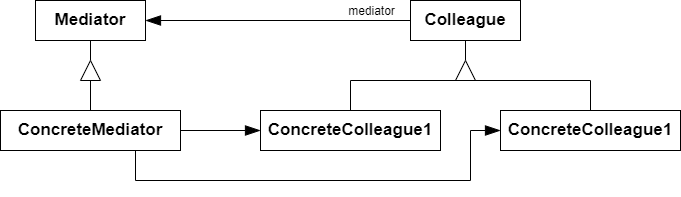

The diagram above was exported from draw.io. Its source (the exported page's mxGraphModel, read from the mxfile embedded in the PNG):
<mxGraphModel dx="885" dy="544" grid="1" gridSize="10" guides="1" tooltips="1" connect="1" arrows="1" fold="1" page="1" pageScale="1" pageWidth="1200" pageHeight="1600" math="0" shadow="0">
  <root>
    <mxCell id="0" />
    <mxCell id="1" parent="0" />
    <mxCell id="11" style="edgeStyle=none;html=1;exitX=1;exitY=0.5;exitDx=0;exitDy=0;entryX=0.5;entryY=1;entryDx=0;entryDy=0;endArrow=none;endFill=0;" edge="1" parent="1" source="12">
      <mxGeometry relative="1" as="geometry">
        <mxPoint x="505" y="110" as="targetPoint" />
      </mxGeometry>
    </mxCell>
    <mxCell id="12" value="" style="triangle;whiteSpace=wrap;html=1;direction=north;" vertex="1" parent="1">
      <mxGeometry x="495" y="130" width="20" height="20" as="geometry" />
    </mxCell>
    <mxCell id="32" style="edgeStyle=none;rounded=0;html=1;exitX=0;exitY=0.5;exitDx=0;exitDy=0;entryX=1;entryY=0.5;entryDx=0;entryDy=0;endArrow=blockThin;endFill=1;endSize=13;" edge="1" parent="1" source="18" target="25">
      <mxGeometry relative="1" as="geometry" />
    </mxCell>
    <mxCell id="33" value="mediator" style="edgeLabel;html=1;align=center;verticalAlign=middle;resizable=0;points=[];fontSize=12;" vertex="1" connectable="0" parent="32">
      <mxGeometry x="-0.6604" y="-2" relative="1" as="geometry">
        <mxPoint x="5" y="-8" as="offset" />
      </mxGeometry>
    </mxCell>
    <mxCell id="18" value="&lt;font style=&quot;font-size: 17px&quot;&gt;&lt;b&gt;Colleague&lt;/b&gt;&lt;/font&gt;" style="rounded=0;whiteSpace=wrap;html=1;" vertex="1" parent="1">
      <mxGeometry x="450" y="70" width="110" height="40" as="geometry" />
    </mxCell>
    <mxCell id="24" style="edgeStyle=none;rounded=0;html=1;exitX=0.5;exitY=0;exitDx=0;exitDy=0;entryX=0;entryY=0.5;entryDx=0;entryDy=0;endArrow=none;endFill=0;" edge="1" parent="1" source="21" target="12">
      <mxGeometry relative="1" as="geometry">
        <Array as="points">
          <mxPoint x="390" y="150" />
        </Array>
      </mxGeometry>
    </mxCell>
    <mxCell id="21" value="&lt;font style=&quot;font-size: 17px&quot;&gt;&lt;b&gt;ConcreteColleague1&lt;/b&gt;&lt;/font&gt;" style="rounded=0;whiteSpace=wrap;html=1;" vertex="1" parent="1">
      <mxGeometry x="300" y="180" width="180" height="40" as="geometry" />
    </mxCell>
    <mxCell id="23" style="edgeStyle=none;html=1;exitX=0.5;exitY=0;exitDx=0;exitDy=0;entryX=0;entryY=0.5;entryDx=0;entryDy=0;endArrow=none;endFill=0;rounded=0;" edge="1" parent="1" source="22" target="12">
      <mxGeometry relative="1" as="geometry">
        <Array as="points">
          <mxPoint x="630" y="150" />
        </Array>
      </mxGeometry>
    </mxCell>
    <mxCell id="22" value="&lt;font style=&quot;font-size: 17px&quot;&gt;&lt;b&gt;ConcreteColleague1&lt;/b&gt;&lt;/font&gt;" style="rounded=0;whiteSpace=wrap;html=1;" vertex="1" parent="1">
      <mxGeometry x="540" y="180" width="180" height="40" as="geometry" />
    </mxCell>
    <mxCell id="27" style="edgeStyle=none;rounded=0;html=1;exitX=0.5;exitY=1;exitDx=0;exitDy=0;entryX=1;entryY=0.5;entryDx=0;entryDy=0;endArrow=none;endFill=0;" edge="1" parent="1" source="25" target="26">
      <mxGeometry relative="1" as="geometry" />
    </mxCell>
    <mxCell id="25" value="&lt;font style=&quot;font-size: 17px&quot;&gt;&lt;b&gt;Mediator&lt;/b&gt;&lt;/font&gt;" style="rounded=0;whiteSpace=wrap;html=1;" vertex="1" parent="1">
      <mxGeometry x="75" y="70" width="110" height="40" as="geometry" />
    </mxCell>
    <mxCell id="26" value="" style="triangle;whiteSpace=wrap;html=1;direction=north;" vertex="1" parent="1">
      <mxGeometry x="120" y="130" width="20" height="20" as="geometry" />
    </mxCell>
    <mxCell id="29" style="edgeStyle=none;rounded=0;html=1;exitX=0.5;exitY=0;exitDx=0;exitDy=0;entryX=0;entryY=0.5;entryDx=0;entryDy=0;endArrow=none;endFill=0;" edge="1" parent="1" source="28" target="26">
      <mxGeometry relative="1" as="geometry" />
    </mxCell>
    <mxCell id="30" style="edgeStyle=none;rounded=0;html=1;exitX=1;exitY=0.5;exitDx=0;exitDy=0;entryX=0;entryY=0.5;entryDx=0;entryDy=0;endArrow=blockThin;endFill=1;endSize=13;" edge="1" parent="1" source="28" target="21">
      <mxGeometry relative="1" as="geometry" />
    </mxCell>
    <mxCell id="31" style="edgeStyle=none;rounded=0;html=1;exitX=0.75;exitY=1;exitDx=0;exitDy=0;entryX=0;entryY=0.5;entryDx=0;entryDy=0;endArrow=blockThin;endFill=1;endSize=13;" edge="1" parent="1" source="28" target="22">
      <mxGeometry relative="1" as="geometry">
        <Array as="points">
          <mxPoint x="175" y="250" />
          <mxPoint x="510" y="250" />
          <mxPoint x="510" y="200" />
        </Array>
      </mxGeometry>
    </mxCell>
    <mxCell id="28" value="&lt;font style=&quot;font-size: 17px&quot;&gt;&lt;b&gt;ConcreteMediator&lt;/b&gt;&lt;/font&gt;" style="rounded=0;whiteSpace=wrap;html=1;" vertex="1" parent="1">
      <mxGeometry x="40" y="180" width="180" height="40" as="geometry" />
    </mxCell>
  </root>
</mxGraphModel>